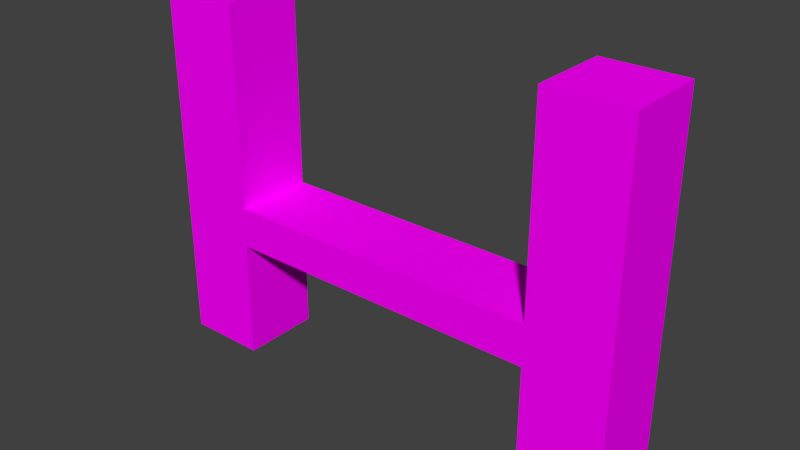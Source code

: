 # Source: ladder.blend  (saved by Blender 2.58.0; exported with 4.5.12 LTS)
import bpy
from mathutils import Matrix  # noqa: F401  (used for matrix-valued properties, if any)

bpy.ops.wm.read_factory_settings(use_empty=True)
scene = bpy.context.scene
scene.name = 'Scene'

# ---- collections
col_collection_1 = bpy.data.collections.new('Collection 1'); scene.collection.children.link(col_collection_1)

# ---- materials (node trees are filled in below, after node groups)
mat_purple = bpy.data.materials.new('Purple')
mat_purple.alpha_threshold = 0.0
mat_purple.use_transparent_shadow = False
mat_purple.diffuse_color = (1.0, 0.0, 1.0, 1.0)
mat_purple.roughness = 0.5
mat_purple.line_color = (0.0, 0.0, 0.0, 1.0)

# ---- material node trees

# ---- world
world_world = bpy.data.worlds.new('World'); scene.world = world_world
world_world.color = (0.05088, 0.05088, 0.05088)
world_world.use_sun_shadow = False
world_world.sun_shadow_jitter_overblur = 0.0
world_world.cycles.sampling_method = 'MANUAL'
world_world.cycles.sample_map_resolution = 256

# ---- meshes
me_cube = bpy.data.meshes.new('Cube')
me_cube.from_pydata([(2.0, 5.0, 1.5), (2.0, 4.0, 1.5), (-2.0, 4.0, 1.5), (-2.0, 5.0, 1.5), (2.0, 5.0, 2.0), (2.0, 4.0, 2.0), (-2.0, 4.0, 2.0), (-2.0, 5.0, 2.0), (-3.0, 4.0, 2.0), (-3.0, 5.0, 2.0), (-3.0, 5.0, 1.5), (-3.0, 4.0, 1.5), (-3.0, 5.0, -8.345e-07), (-3.0, 4.0, -8.345e-07), (-2.0, 4.0, 0.0), (-2.0, 5.0, 0.0), (-2.0, 4.0, 4.5), (-3.0, 4.0, 4.5), (-3.0, 5.0, 4.5), (-2.0, 5.0, 4.5), (3.0, 5.0, 2.0), (3.0, 4.0, 2.0), (3.0, 4.0, 1.5), (3.0, 5.0, 1.5), (2.0, 5.0, 4.5), (3.0, 5.0, 4.5), (3.0, 4.0, 4.5), (2.0, 4.0, 4.5), (3.0, 4.0, 2.384e-07), (3.0, 5.0, 2.384e-07), (2.0, 5.0, 0.0), (2.0, 4.0, 0.0)], [], [(0, 1, 2, 3), (4, 7, 6, 5), (1, 5, 6, 2), (4, 0, 3, 7), (7, 3, 10, 9), (2, 6, 8, 11), (11, 8, 9, 10), (11, 10, 12, 13), (2, 11, 13, 14), (10, 3, 15, 12), (3, 2, 14, 15), (15, 14, 13, 12), (8, 6, 16, 17), (9, 8, 17, 18), (7, 9, 18, 19), (6, 7, 19, 16), (16, 19, 18, 17), (5, 1, 22, 21), (0, 4, 20, 23), (23, 20, 21, 22), (20, 4, 24, 25), (21, 20, 25, 26), (5, 21, 26, 27), (4, 5, 27, 24), (24, 27, 26, 25), (23, 22, 28, 29), (0, 23, 29, 30), (22, 1, 31, 28), (1, 0, 30, 31), (31, 30, 29, 28)])
me_cube.materials.append(mat_purple)
me_cube.use_remesh_preserve_volume = False
me_cube.use_remesh_preserve_attributes = False
me_cube.use_mirror_vertex_groups = False
me_cube.update()

# ---- objects
ob_ladder = bpy.data.objects.new('Ladder', me_cube)

# ---- transforms, parenting, visibility, modifiers, constraints
ob_ladder.location = (0.0, 0.0, 0.0)
ob_ladder.lock_rotations_4d = False
ob_ladder.empty_display_type = 'ARROWS'
ob_ladder.lineart.crease_threshold = 0.0

# ---- collection membership
col_collection_1.objects.link(ob_ladder)

# ---- scene / render settings (as saved in the file)
scene.frame_start = 1; scene.frame_end = 250; scene.frame_set(1)
scene.render.engine = 'BLENDER_EEVEE_NEXT'
scene.render.image_settings.color_mode = 'RGB'
scene.render.image_settings.compression = 90
scene.render.resolution_percentage = 50
scene.render.dither_intensity = 0.0
scene.render.bake_margin = 2
scene.render.bake_bias = 0.0
scene.cycles.use_denoising = False
scene.cycles.samples = 10
scene.cycles.sampling_pattern = 'TABULATED_SOBOL'
scene.cycles.light_sampling_threshold = 0.0
scene.cycles.use_adaptive_sampling = False
scene.cycles.use_light_tree = False
scene.cycles.blur_glossy = 0.0
scene.cycles.volume_bounces = 1
scene.cycles.pixel_filter_type = 'GAUSSIAN'
scene.cycles.sample_clamp_indirect = 0.0
scene.view_settings.view_transform = 'Standard'
bpy.context.view_layer.update()

# ---- added for rendering (the .blend has no active camera and no usable light): camera, sun
cam_auto = bpy.data.cameras.new('AutoCamera')
cam_auto.lens = 50.0
cam_auto.sensor_width = 36.0
cam_auto.clip_end = 1000.0
ob_auto_camera = bpy.data.objects.new('AutoCamera', cam_auto)
scene.collection.objects.link(ob_auto_camera)
ob_auto_camera.location = (7.0006, -3.90072, 7.85048)
ob_auto_camera.rotation_euler = (1.09748, -7.21219e-08, 0.694738)
scene.camera = ob_auto_camera
light_auto_sun = bpy.data.lights.new('AutoSun', 'SUN')
light_auto_sun.energy = 3.0
light_auto_sun.angle = 0.0523599
ob_auto_sun = bpy.data.objects.new('AutoSun', light_auto_sun)
scene.collection.objects.link(ob_auto_sun)
ob_auto_sun.rotation_euler = (0.872665, 0.174533, 0.523599)
bpy.context.view_layer.update()
